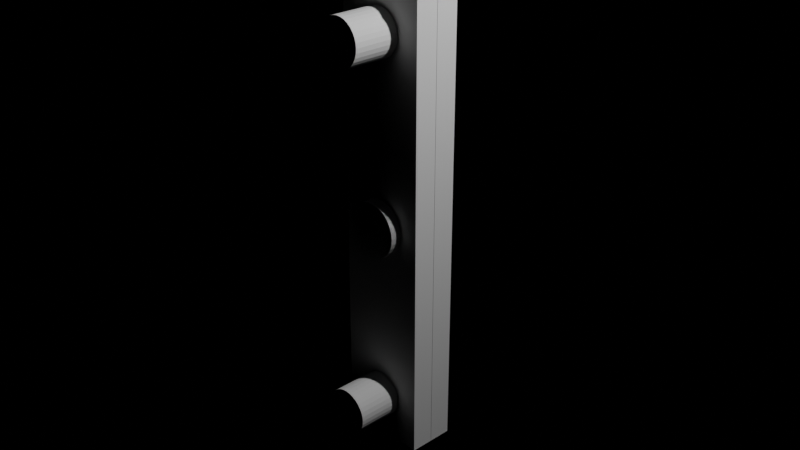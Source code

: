 # Source: pendulum.blend  (saved by Blender 2.90.8; exported with 4.5.12 LTS)
import bpy
from mathutils import Matrix  # noqa: F401  (used for matrix-valued properties, if any)

bpy.ops.wm.read_factory_settings(use_empty=True)
scene = bpy.context.scene
scene.name = 'Scene'

# ---- collections
col_collection = bpy.data.collections.new('Collection'); scene.collection.children.link(col_collection)

# ---- world
world_world = bpy.data.worlds.new('World'); scene.world = world_world
world_world.use_nodes = True; world_world.node_tree.nodes.clear()
_N = world_world.node_tree.nodes; _L = world_world.node_tree.links
n0 = _N.new('ShaderNodeOutputWorld'); n0.name = 'World Output'; n0.location = (300, 300)
n1 = _N.new('ShaderNodeBackground'); n1.name = 'Background'; n1.location = (10, 300)
n1.inputs[0].default_value = (1.0, 1.0, 1.0, 1.0)
n1.inputs[1].default_value = 0.0
_L.new(n1.outputs[0], n0.inputs[0])
n0.is_active_output = True
world_world.color = (0.05088, 0.05088, 0.05088)
world_world.use_sun_shadow = False
world_world.sun_shadow_jitter_overblur = 0.0
world_world.light_settings.distance = 0.2

# ---- cameras
cam_camera = bpy.data.cameras.new('Camera')
cam_camera.clip_end = 100.0
cam_camera.ortho_scale = 7.314

# ---- lights
light_light = bpy.data.lights.new('Light', 'POINT')
light_light.transmission_factor = 0.0
light_light.energy = 1000.0
light_light.shadow_soft_size = 0.1
light_light.shadow_maximum_resolution = 0.006
light_light.use_absolute_resolution = True

# ---- meshes
me_cube = bpy.data.meshes.new('Cube')
me_cube.from_pydata([(-0.5, -0.5, -0.5), (-0.5, -0.5, 0.5), (-0.5, 0.5, -0.5), (-0.5, 0.5, 0.5), (0.5, -0.5, -0.5), (0.5, -0.5, 0.5), (0.5, 0.5, -0.5), (0.5, 0.5, 0.5)], [], [(0, 1, 3, 2), (2, 3, 7, 6), (6, 7, 5, 4), (4, 5, 1, 0), (2, 6, 4, 0), (7, 3, 1, 5)])
me_cube.use_remesh_fix_poles = True
me_cube.use_remesh_preserve_attributes = False
me_cube.use_mirror_vertex_groups = False
me_cube.update()
me_cylinder = bpy.data.meshes.new('Cylinder')
me_cylinder.from_pydata([(0.0, 0.0, -0.5), (0.0, 0.0, 0.5), (0.0, 0.25, -0.5), (0.0, 0.25, 0.5), (0.04877, 0.2452, -0.5), (0.04877, 0.2452, 0.5), (0.09567, 0.231, -0.5), (0.09567, 0.231, 0.5), (0.1389, 0.2079, -0.5), (0.1389, 0.2079, 0.5), (0.1768, 0.1768, -0.5), (0.1768, 0.1768, 0.5), (0.2079, 0.1389, -0.5), (0.2079, 0.1389, 0.5), (0.231, 0.09567, -0.5), (0.231, 0.09567, 0.5), (0.2452, 0.04877, -0.5), (0.2452, 0.04877, 0.5), (0.25, 1.887e-08, -0.5), (0.25, 1.887e-08, 0.5), (0.2452, -0.04877, -0.5), (0.2452, -0.04877, 0.5), (0.231, -0.09567, -0.5), (0.231, -0.09567, 0.5), (0.2079, -0.1389, -0.5), (0.2079, -0.1389, 0.5), (0.1768, -0.1768, -0.5), (0.1768, -0.1768, 0.5), (0.1389, -0.2079, -0.5), (0.1389, -0.2079, 0.5), (0.09567, -0.231, -0.5), (0.09567, -0.231, 0.5), (0.04877, -0.2452, -0.5), (0.04877, -0.2452, 0.5), (-8.146e-08, -0.25, -0.5), (-8.146e-08, -0.25, 0.5), (-0.04877, -0.2452, -0.5), (-0.04877, -0.2452, 0.5), (-0.09567, -0.231, -0.5), (-0.09567, -0.231, 0.5), (-0.1389, -0.2079, -0.5), (-0.1389, -0.2079, 0.5), (-0.1768, -0.1768, -0.5), (-0.1768, -0.1768, 0.5), (-0.2079, -0.1389, -0.5), (-0.2079, -0.1389, 0.5), (-0.231, -0.09567, -0.5), (-0.231, -0.09567, 0.5), (-0.2452, -0.04877, -0.5), (-0.2452, -0.04877, 0.5), (-0.25, 2.414e-07, -0.5), (-0.25, 2.414e-07, 0.5), (-0.2452, 0.04877, -0.5), (-0.2452, 0.04877, 0.5), (-0.231, 0.09567, -0.5), (-0.231, 0.09567, 0.5), (-0.2079, 0.1389, -0.5), (-0.2079, 0.1389, 0.5), (-0.1768, 0.1768, -0.5), (-0.1768, 0.1768, 0.5), (-0.1389, 0.2079, -0.5), (-0.1389, 0.2079, 0.5), (-0.09567, 0.231, -0.5), (-0.09567, 0.231, 0.5), (-0.04877, 0.2452, -0.5), (-0.04877, 0.2452, 0.5)], [], [(0, 2, 4), (1, 5, 3), (2, 3, 5, 4), (0, 4, 6), (1, 7, 5), (4, 5, 7, 6), (0, 6, 8), (1, 9, 7), (6, 7, 9, 8), (0, 8, 10), (1, 11, 9), (8, 9, 11, 10), (0, 10, 12), (1, 13, 11), (10, 11, 13, 12), (0, 12, 14), (1, 15, 13), (12, 13, 15, 14), (0, 14, 16), (1, 17, 15), (14, 15, 17, 16), (0, 16, 18), (1, 19, 17), (16, 17, 19, 18), (0, 18, 20), (1, 21, 19), (18, 19, 21, 20), (0, 20, 22), (1, 23, 21), (20, 21, 23, 22), (0, 22, 24), (1, 25, 23), (22, 23, 25, 24), (0, 24, 26), (1, 27, 25), (24, 25, 27, 26), (0, 26, 28), (1, 29, 27), (26, 27, 29, 28), (0, 28, 30), (1, 31, 29), (28, 29, 31, 30), (0, 30, 32), (1, 33, 31), (30, 31, 33, 32), (0, 32, 34), (1, 35, 33), (32, 33, 35, 34), (0, 34, 36), (1, 37, 35), (34, 35, 37, 36), (0, 36, 38), (1, 39, 37), (36, 37, 39, 38), (0, 38, 40), (1, 41, 39), (38, 39, 41, 40), (0, 40, 42), (1, 43, 41), (40, 41, 43, 42), (0, 42, 44), (1, 45, 43), (42, 43, 45, 44), (0, 44, 46), (1, 47, 45), (44, 45, 47, 46), (0, 46, 48), (1, 49, 47), (46, 47, 49, 48), (0, 48, 50), (1, 51, 49), (48, 49, 51, 50), (0, 50, 52), (1, 53, 51), (50, 51, 53, 52), (0, 52, 54), (1, 55, 53), (52, 53, 55, 54), (0, 54, 56), (1, 57, 55), (54, 55, 57, 56), (0, 56, 58), (1, 59, 57), (56, 57, 59, 58), (0, 58, 60), (1, 61, 59), (58, 59, 61, 60), (0, 60, 62), (1, 63, 61), (60, 61, 63, 62), (0, 62, 64), (1, 65, 63), (62, 63, 65, 64), (0, 64, 2), (1, 3, 65), (64, 65, 3, 2)])
me_cylinder.use_remesh_fix_poles = True
me_cylinder.use_remesh_preserve_attributes = False
me_cylinder.use_mirror_vertex_groups = False
me_cylinder.update()
me_cylinder_001 = bpy.data.meshes.new('Cylinder.001')
me_cylinder_001.from_pydata([(0.0, 0.0, -0.5), (0.0, 0.0, 0.5), (0.0, 0.25, -0.5), (0.0, 0.25, 0.5), (0.04877, 0.2452, -0.5), (0.04877, 0.2452, 0.5), (0.09567, 0.231, -0.5), (0.09567, 0.231, 0.5), (0.1389, 0.2079, -0.5), (0.1389, 0.2079, 0.5), (0.1768, 0.1768, -0.5), (0.1768, 0.1768, 0.5), (0.2079, 0.1389, -0.5), (0.2079, 0.1389, 0.5), (0.231, 0.09567, -0.5), (0.231, 0.09567, 0.5), (0.2452, 0.04877, -0.5), (0.2452, 0.04877, 0.5), (0.25, 1.887e-08, -0.5), (0.25, 1.887e-08, 0.5), (0.2452, -0.04877, -0.5), (0.2452, -0.04877, 0.5), (0.231, -0.09567, -0.5), (0.231, -0.09567, 0.5), (0.2079, -0.1389, -0.5), (0.2079, -0.1389, 0.5), (0.1768, -0.1768, -0.5), (0.1768, -0.1768, 0.5), (0.1389, -0.2079, -0.5), (0.1389, -0.2079, 0.5), (0.09567, -0.231, -0.5), (0.09567, -0.231, 0.5), (0.04877, -0.2452, -0.5), (0.04877, -0.2452, 0.5), (-8.146e-08, -0.25, -0.5), (-8.146e-08, -0.25, 0.5), (-0.04877, -0.2452, -0.5), (-0.04877, -0.2452, 0.5), (-0.09567, -0.231, -0.5), (-0.09567, -0.231, 0.5), (-0.1389, -0.2079, -0.5), (-0.1389, -0.2079, 0.5), (-0.1768, -0.1768, -0.5), (-0.1768, -0.1768, 0.5), (-0.2079, -0.1389, -0.5), (-0.2079, -0.1389, 0.5), (-0.231, -0.09567, -0.5), (-0.231, -0.09567, 0.5), (-0.2452, -0.04877, -0.5), (-0.2452, -0.04877, 0.5), (-0.25, 2.414e-07, -0.5), (-0.25, 2.414e-07, 0.5), (-0.2452, 0.04877, -0.5), (-0.2452, 0.04877, 0.5), (-0.231, 0.09567, -0.5), (-0.231, 0.09567, 0.5), (-0.2079, 0.1389, -0.5), (-0.2079, 0.1389, 0.5), (-0.1768, 0.1768, -0.5), (-0.1768, 0.1768, 0.5), (-0.1389, 0.2079, -0.5), (-0.1389, 0.2079, 0.5), (-0.09567, 0.231, -0.5), (-0.09567, 0.231, 0.5), (-0.04877, 0.2452, -0.5), (-0.04877, 0.2452, 0.5)], [], [(0, 2, 4), (1, 5, 3), (2, 3, 5, 4), (0, 4, 6), (1, 7, 5), (4, 5, 7, 6), (0, 6, 8), (1, 9, 7), (6, 7, 9, 8), (0, 8, 10), (1, 11, 9), (8, 9, 11, 10), (0, 10, 12), (1, 13, 11), (10, 11, 13, 12), (0, 12, 14), (1, 15, 13), (12, 13, 15, 14), (0, 14, 16), (1, 17, 15), (14, 15, 17, 16), (0, 16, 18), (1, 19, 17), (16, 17, 19, 18), (0, 18, 20), (1, 21, 19), (18, 19, 21, 20), (0, 20, 22), (1, 23, 21), (20, 21, 23, 22), (0, 22, 24), (1, 25, 23), (22, 23, 25, 24), (0, 24, 26), (1, 27, 25), (24, 25, 27, 26), (0, 26, 28), (1, 29, 27), (26, 27, 29, 28), (0, 28, 30), (1, 31, 29), (28, 29, 31, 30), (0, 30, 32), (1, 33, 31), (30, 31, 33, 32), (0, 32, 34), (1, 35, 33), (32, 33, 35, 34), (0, 34, 36), (1, 37, 35), (34, 35, 37, 36), (0, 36, 38), (1, 39, 37), (36, 37, 39, 38), (0, 38, 40), (1, 41, 39), (38, 39, 41, 40), (0, 40, 42), (1, 43, 41), (40, 41, 43, 42), (0, 42, 44), (1, 45, 43), (42, 43, 45, 44), (0, 44, 46), (1, 47, 45), (44, 45, 47, 46), (0, 46, 48), (1, 49, 47), (46, 47, 49, 48), (0, 48, 50), (1, 51, 49), (48, 49, 51, 50), (0, 50, 52), (1, 53, 51), (50, 51, 53, 52), (0, 52, 54), (1, 55, 53), (52, 53, 55, 54), (0, 54, 56), (1, 57, 55), (54, 55, 57, 56), (0, 56, 58), (1, 59, 57), (56, 57, 59, 58), (0, 58, 60), (1, 61, 59), (58, 59, 61, 60), (0, 60, 62), (1, 63, 61), (60, 61, 63, 62), (0, 62, 64), (1, 65, 63), (62, 63, 65, 64), (0, 64, 2), (1, 3, 65), (64, 65, 3, 2)])
me_cylinder_001.use_remesh_fix_poles = True
me_cylinder_001.use_remesh_preserve_attributes = False
me_cylinder_001.use_mirror_vertex_groups = False
me_cylinder_001.update()
me_cylinder_002 = bpy.data.meshes.new('Cylinder.002')
me_cylinder_002.from_pydata([(0.0, 0.0, -0.5), (0.0, 0.0, 0.5), (0.0, 0.24, -0.5), (0.0, 0.24, 0.5), (0.04682, 0.2354, -0.5), (0.04682, 0.2354, 0.5), (0.09184, 0.2217, -0.5), (0.09184, 0.2217, 0.5), (0.1333, 0.1996, -0.5), (0.1333, 0.1996, 0.5), (0.1697, 0.1697, -0.5), (0.1697, 0.1697, 0.5), (0.1996, 0.1333, -0.5), (0.1996, 0.1333, 0.5), (0.2217, 0.09184, -0.5), (0.2217, 0.09184, 0.5), (0.2354, 0.04682, -0.5), (0.2354, 0.04682, 0.5), (0.24, 1.812e-08, -0.5), (0.24, 1.812e-08, 0.5), (0.2354, -0.04682, -0.5), (0.2354, -0.04682, 0.5), (0.2217, -0.09184, -0.5), (0.2217, -0.09184, 0.5), (0.1996, -0.1333, -0.5), (0.1996, -0.1333, 0.5), (0.1697, -0.1697, -0.5), (0.1697, -0.1697, 0.5), (0.1333, -0.1996, -0.5), (0.1333, -0.1996, 0.5), (0.09184, -0.2217, -0.5), (0.09184, -0.2217, 0.5), (0.04682, -0.2354, -0.5), (0.04682, -0.2354, 0.5), (-7.82e-08, -0.24, -0.5), (-7.82e-08, -0.24, 0.5), (-0.04682, -0.2354, -0.5), (-0.04682, -0.2354, 0.5), (-0.09184, -0.2217, -0.5), (-0.09184, -0.2217, 0.5), (-0.1333, -0.1996, -0.5), (-0.1333, -0.1996, 0.5), (-0.1697, -0.1697, -0.5), (-0.1697, -0.1697, 0.5), (-0.1996, -0.1333, -0.5), (-0.1996, -0.1333, 0.5), (-0.2217, -0.09184, -0.5), (-0.2217, -0.09184, 0.5), (-0.2354, -0.04682, -0.5), (-0.2354, -0.04682, 0.5), (-0.24, 2.317e-07, -0.5), (-0.24, 2.317e-07, 0.5), (-0.2354, 0.04682, -0.5), (-0.2354, 0.04682, 0.5), (-0.2217, 0.09184, -0.5), (-0.2217, 0.09184, 0.5), (-0.1996, 0.1333, -0.5), (-0.1996, 0.1333, 0.5), (-0.1697, 0.1697, -0.5), (-0.1697, 0.1697, 0.5), (-0.1333, 0.1996, -0.5), (-0.1333, 0.1996, 0.5), (-0.09184, 0.2217, -0.5), (-0.09184, 0.2217, 0.5), (-0.04682, 0.2354, -0.5), (-0.04682, 0.2354, 0.5)], [], [(0, 2, 4), (1, 5, 3), (2, 3, 5, 4), (0, 4, 6), (1, 7, 5), (4, 5, 7, 6), (0, 6, 8), (1, 9, 7), (6, 7, 9, 8), (0, 8, 10), (1, 11, 9), (8, 9, 11, 10), (0, 10, 12), (1, 13, 11), (10, 11, 13, 12), (0, 12, 14), (1, 15, 13), (12, 13, 15, 14), (0, 14, 16), (1, 17, 15), (14, 15, 17, 16), (0, 16, 18), (1, 19, 17), (16, 17, 19, 18), (0, 18, 20), (1, 21, 19), (18, 19, 21, 20), (0, 20, 22), (1, 23, 21), (20, 21, 23, 22), (0, 22, 24), (1, 25, 23), (22, 23, 25, 24), (0, 24, 26), (1, 27, 25), (24, 25, 27, 26), (0, 26, 28), (1, 29, 27), (26, 27, 29, 28), (0, 28, 30), (1, 31, 29), (28, 29, 31, 30), (0, 30, 32), (1, 33, 31), (30, 31, 33, 32), (0, 32, 34), (1, 35, 33), (32, 33, 35, 34), (0, 34, 36), (1, 37, 35), (34, 35, 37, 36), (0, 36, 38), (1, 39, 37), (36, 37, 39, 38), (0, 38, 40), (1, 41, 39), (38, 39, 41, 40), (0, 40, 42), (1, 43, 41), (40, 41, 43, 42), (0, 42, 44), (1, 45, 43), (42, 43, 45, 44), (0, 44, 46), (1, 47, 45), (44, 45, 47, 46), (0, 46, 48), (1, 49, 47), (46, 47, 49, 48), (0, 48, 50), (1, 51, 49), (48, 49, 51, 50), (0, 50, 52), (1, 53, 51), (50, 51, 53, 52), (0, 52, 54), (1, 55, 53), (52, 53, 55, 54), (0, 54, 56), (1, 57, 55), (54, 55, 57, 56), (0, 56, 58), (1, 59, 57), (56, 57, 59, 58), (0, 58, 60), (1, 61, 59), (58, 59, 61, 60), (0, 60, 62), (1, 63, 61), (60, 61, 63, 62), (0, 62, 64), (1, 65, 63), (62, 63, 65, 64), (0, 64, 2), (1, 3, 65), (64, 65, 3, 2)])
me_cylinder_002.use_remesh_fix_poles = True
me_cylinder_002.use_remesh_preserve_attributes = False
me_cylinder_002.use_mirror_vertex_groups = False
me_cylinder_002.update()
me_cylinder_003 = bpy.data.meshes.new('Cylinder.003')
me_cylinder_003.from_pydata([(0.0, 0.0, -0.5), (0.0, 0.0, 0.5), (0.0, 0.24, -0.5), (0.0, 0.24, 0.5), (0.04682, 0.2354, -0.5), (0.04682, 0.2354, 0.5), (0.09184, 0.2217, -0.5), (0.09184, 0.2217, 0.5), (0.1333, 0.1996, -0.5), (0.1333, 0.1996, 0.5), (0.1697, 0.1697, -0.5), (0.1697, 0.1697, 0.5), (0.1996, 0.1333, -0.5), (0.1996, 0.1333, 0.5), (0.2217, 0.09184, -0.5), (0.2217, 0.09184, 0.5), (0.2354, 0.04682, -0.5), (0.2354, 0.04682, 0.5), (0.24, 1.812e-08, -0.5), (0.24, 1.812e-08, 0.5), (0.2354, -0.04682, -0.5), (0.2354, -0.04682, 0.5), (0.2217, -0.09184, -0.5), (0.2217, -0.09184, 0.5), (0.1996, -0.1333, -0.5), (0.1996, -0.1333, 0.5), (0.1697, -0.1697, -0.5), (0.1697, -0.1697, 0.5), (0.1333, -0.1996, -0.5), (0.1333, -0.1996, 0.5), (0.09184, -0.2217, -0.5), (0.09184, -0.2217, 0.5), (0.04682, -0.2354, -0.5), (0.04682, -0.2354, 0.5), (-7.82e-08, -0.24, -0.5), (-7.82e-08, -0.24, 0.5), (-0.04682, -0.2354, -0.5), (-0.04682, -0.2354, 0.5), (-0.09184, -0.2217, -0.5), (-0.09184, -0.2217, 0.5), (-0.1333, -0.1996, -0.5), (-0.1333, -0.1996, 0.5), (-0.1697, -0.1697, -0.5), (-0.1697, -0.1697, 0.5), (-0.1996, -0.1333, -0.5), (-0.1996, -0.1333, 0.5), (-0.2217, -0.09184, -0.5), (-0.2217, -0.09184, 0.5), (-0.2354, -0.04682, -0.5), (-0.2354, -0.04682, 0.5), (-0.24, 2.317e-07, -0.5), (-0.24, 2.317e-07, 0.5), (-0.2354, 0.04682, -0.5), (-0.2354, 0.04682, 0.5), (-0.2217, 0.09184, -0.5), (-0.2217, 0.09184, 0.5), (-0.1996, 0.1333, -0.5), (-0.1996, 0.1333, 0.5), (-0.1697, 0.1697, -0.5), (-0.1697, 0.1697, 0.5), (-0.1333, 0.1996, -0.5), (-0.1333, 0.1996, 0.5), (-0.09184, 0.2217, -0.5), (-0.09184, 0.2217, 0.5), (-0.04682, 0.2354, -0.5), (-0.04682, 0.2354, 0.5)], [], [(0, 2, 4), (1, 5, 3), (2, 3, 5, 4), (0, 4, 6), (1, 7, 5), (4, 5, 7, 6), (0, 6, 8), (1, 9, 7), (6, 7, 9, 8), (0, 8, 10), (1, 11, 9), (8, 9, 11, 10), (0, 10, 12), (1, 13, 11), (10, 11, 13, 12), (0, 12, 14), (1, 15, 13), (12, 13, 15, 14), (0, 14, 16), (1, 17, 15), (14, 15, 17, 16), (0, 16, 18), (1, 19, 17), (16, 17, 19, 18), (0, 18, 20), (1, 21, 19), (18, 19, 21, 20), (0, 20, 22), (1, 23, 21), (20, 21, 23, 22), (0, 22, 24), (1, 25, 23), (22, 23, 25, 24), (0, 24, 26), (1, 27, 25), (24, 25, 27, 26), (0, 26, 28), (1, 29, 27), (26, 27, 29, 28), (0, 28, 30), (1, 31, 29), (28, 29, 31, 30), (0, 30, 32), (1, 33, 31), (30, 31, 33, 32), (0, 32, 34), (1, 35, 33), (32, 33, 35, 34), (0, 34, 36), (1, 37, 35), (34, 35, 37, 36), (0, 36, 38), (1, 39, 37), (36, 37, 39, 38), (0, 38, 40), (1, 41, 39), (38, 39, 41, 40), (0, 40, 42), (1, 43, 41), (40, 41, 43, 42), (0, 42, 44), (1, 45, 43), (42, 43, 45, 44), (0, 44, 46), (1, 47, 45), (44, 45, 47, 46), (0, 46, 48), (1, 49, 47), (46, 47, 49, 48), (0, 48, 50), (1, 51, 49), (48, 49, 51, 50), (0, 50, 52), (1, 53, 51), (50, 51, 53, 52), (0, 52, 54), (1, 55, 53), (52, 53, 55, 54), (0, 54, 56), (1, 57, 55), (54, 55, 57, 56), (0, 56, 58), (1, 59, 57), (56, 57, 59, 58), (0, 58, 60), (1, 61, 59), (58, 59, 61, 60), (0, 60, 62), (1, 63, 61), (60, 61, 63, 62), (0, 62, 64), (1, 65, 63), (62, 63, 65, 64), (0, 64, 2), (1, 3, 65), (64, 65, 3, 2)])
me_cylinder_003.use_remesh_fix_poles = True
me_cylinder_003.use_remesh_preserve_attributes = False
me_cylinder_003.use_mirror_vertex_groups = False
me_cylinder_003.update()
me_cylinder_004 = bpy.data.meshes.new('Cylinder.004')
me_cylinder_004.from_pydata([(0.0, 0.0, -0.5), (0.0, 0.0, 0.5), (0.0, 0.24, -0.5), (0.0, 0.24, 0.5), (0.04682, 0.2354, -0.5), (0.04682, 0.2354, 0.5), (0.09184, 0.2217, -0.5), (0.09184, 0.2217, 0.5), (0.1333, 0.1996, -0.5), (0.1333, 0.1996, 0.5), (0.1697, 0.1697, -0.5), (0.1697, 0.1697, 0.5), (0.1996, 0.1333, -0.5), (0.1996, 0.1333, 0.5), (0.2217, 0.09184, -0.5), (0.2217, 0.09184, 0.5), (0.2354, 0.04682, -0.5), (0.2354, 0.04682, 0.5), (0.24, 1.812e-08, -0.5), (0.24, 1.812e-08, 0.5), (0.2354, -0.04682, -0.5), (0.2354, -0.04682, 0.5), (0.2217, -0.09184, -0.5), (0.2217, -0.09184, 0.5), (0.1996, -0.1333, -0.5), (0.1996, -0.1333, 0.5), (0.1697, -0.1697, -0.5), (0.1697, -0.1697, 0.5), (0.1333, -0.1996, -0.5), (0.1333, -0.1996, 0.5), (0.09184, -0.2217, -0.5), (0.09184, -0.2217, 0.5), (0.04682, -0.2354, -0.5), (0.04682, -0.2354, 0.5), (-7.82e-08, -0.24, -0.5), (-7.82e-08, -0.24, 0.5), (-0.04682, -0.2354, -0.5), (-0.04682, -0.2354, 0.5), (-0.09184, -0.2217, -0.5), (-0.09184, -0.2217, 0.5), (-0.1333, -0.1996, -0.5), (-0.1333, -0.1996, 0.5), (-0.1697, -0.1697, -0.5), (-0.1697, -0.1697, 0.5), (-0.1996, -0.1333, -0.5), (-0.1996, -0.1333, 0.5), (-0.2217, -0.09184, -0.5), (-0.2217, -0.09184, 0.5), (-0.2354, -0.04682, -0.5), (-0.2354, -0.04682, 0.5), (-0.24, 2.317e-07, -0.5), (-0.24, 2.317e-07, 0.5), (-0.2354, 0.04682, -0.5), (-0.2354, 0.04682, 0.5), (-0.2217, 0.09184, -0.5), (-0.2217, 0.09184, 0.5), (-0.1996, 0.1333, -0.5), (-0.1996, 0.1333, 0.5), (-0.1697, 0.1697, -0.5), (-0.1697, 0.1697, 0.5), (-0.1333, 0.1996, -0.5), (-0.1333, 0.1996, 0.5), (-0.09184, 0.2217, -0.5), (-0.09184, 0.2217, 0.5), (-0.04682, 0.2354, -0.5), (-0.04682, 0.2354, 0.5)], [], [(0, 2, 4), (1, 5, 3), (2, 3, 5, 4), (0, 4, 6), (1, 7, 5), (4, 5, 7, 6), (0, 6, 8), (1, 9, 7), (6, 7, 9, 8), (0, 8, 10), (1, 11, 9), (8, 9, 11, 10), (0, 10, 12), (1, 13, 11), (10, 11, 13, 12), (0, 12, 14), (1, 15, 13), (12, 13, 15, 14), (0, 14, 16), (1, 17, 15), (14, 15, 17, 16), (0, 16, 18), (1, 19, 17), (16, 17, 19, 18), (0, 18, 20), (1, 21, 19), (18, 19, 21, 20), (0, 20, 22), (1, 23, 21), (20, 21, 23, 22), (0, 22, 24), (1, 25, 23), (22, 23, 25, 24), (0, 24, 26), (1, 27, 25), (24, 25, 27, 26), (0, 26, 28), (1, 29, 27), (26, 27, 29, 28), (0, 28, 30), (1, 31, 29), (28, 29, 31, 30), (0, 30, 32), (1, 33, 31), (30, 31, 33, 32), (0, 32, 34), (1, 35, 33), (32, 33, 35, 34), (0, 34, 36), (1, 37, 35), (34, 35, 37, 36), (0, 36, 38), (1, 39, 37), (36, 37, 39, 38), (0, 38, 40), (1, 41, 39), (38, 39, 41, 40), (0, 40, 42), (1, 43, 41), (40, 41, 43, 42), (0, 42, 44), (1, 45, 43), (42, 43, 45, 44), (0, 44, 46), (1, 47, 45), (44, 45, 47, 46), (0, 46, 48), (1, 49, 47), (46, 47, 49, 48), (0, 48, 50), (1, 51, 49), (48, 49, 51, 50), (0, 50, 52), (1, 53, 51), (50, 51, 53, 52), (0, 52, 54), (1, 55, 53), (52, 53, 55, 54), (0, 54, 56), (1, 57, 55), (54, 55, 57, 56), (0, 56, 58), (1, 59, 57), (56, 57, 59, 58), (0, 58, 60), (1, 61, 59), (58, 59, 61, 60), (0, 60, 62), (1, 63, 61), (60, 61, 63, 62), (0, 62, 64), (1, 65, 63), (62, 63, 65, 64), (0, 64, 2), (1, 3, 65), (64, 65, 3, 2)])
me_cylinder_004.use_remesh_fix_poles = True
me_cylinder_004.use_remesh_preserve_attributes = False
me_cylinder_004.use_mirror_vertex_groups = False
me_cylinder_004.update()
me_cylinder_007 = bpy.data.meshes.new('Cylinder.007')
me_cylinder_007.from_pydata([(0.0, 0.0, -0.5), (0.0, 0.0, 0.5), (0.0, 0.24, -0.5), (0.0, 0.24, 0.5), (0.04682, 0.2354, -0.5), (0.04682, 0.2354, 0.5), (0.09184, 0.2217, -0.5), (0.09184, 0.2217, 0.5), (0.1333, 0.1996, -0.5), (0.1333, 0.1996, 0.5), (0.1697, 0.1697, -0.5), (0.1697, 0.1697, 0.5), (0.1996, 0.1333, -0.5), (0.1996, 0.1333, 0.5), (0.2217, 0.09184, -0.5), (0.2217, 0.09184, 0.5), (0.2354, 0.04682, -0.5), (0.2354, 0.04682, 0.5), (0.24, 1.812e-08, -0.5), (0.24, 1.812e-08, 0.5), (0.2354, -0.04682, -0.5), (0.2354, -0.04682, 0.5), (0.2217, -0.09184, -0.5), (0.2217, -0.09184, 0.5), (0.1996, -0.1333, -0.5), (0.1996, -0.1333, 0.5), (0.1697, -0.1697, -0.5), (0.1697, -0.1697, 0.5), (0.1333, -0.1996, -0.5), (0.1333, -0.1996, 0.5), (0.09184, -0.2217, -0.5), (0.09184, -0.2217, 0.5), (0.04682, -0.2354, -0.5), (0.04682, -0.2354, 0.5), (-7.82e-08, -0.24, -0.5), (-7.82e-08, -0.24, 0.5), (-0.04682, -0.2354, -0.5), (-0.04682, -0.2354, 0.5), (-0.09184, -0.2217, -0.5), (-0.09184, -0.2217, 0.5), (-0.1333, -0.1996, -0.5), (-0.1333, -0.1996, 0.5), (-0.1697, -0.1697, -0.5), (-0.1697, -0.1697, 0.5), (-0.1996, -0.1333, -0.5), (-0.1996, -0.1333, 0.5), (-0.2217, -0.09184, -0.5), (-0.2217, -0.09184, 0.5), (-0.2354, -0.04682, -0.5), (-0.2354, -0.04682, 0.5), (-0.24, 2.317e-07, -0.5), (-0.24, 2.317e-07, 0.5), (-0.2354, 0.04682, -0.5), (-0.2354, 0.04682, 0.5), (-0.2217, 0.09184, -0.5), (-0.2217, 0.09184, 0.5), (-0.1996, 0.1333, -0.5), (-0.1996, 0.1333, 0.5), (-0.1697, 0.1697, -0.5), (-0.1697, 0.1697, 0.5), (-0.1333, 0.1996, -0.5), (-0.1333, 0.1996, 0.5), (-0.09184, 0.2217, -0.5), (-0.09184, 0.2217, 0.5), (-0.04682, 0.2354, -0.5), (-0.04682, 0.2354, 0.5)], [], [(0, 2, 4), (1, 5, 3), (2, 3, 5, 4), (0, 4, 6), (1, 7, 5), (4, 5, 7, 6), (0, 6, 8), (1, 9, 7), (6, 7, 9, 8), (0, 8, 10), (1, 11, 9), (8, 9, 11, 10), (0, 10, 12), (1, 13, 11), (10, 11, 13, 12), (0, 12, 14), (1, 15, 13), (12, 13, 15, 14), (0, 14, 16), (1, 17, 15), (14, 15, 17, 16), (0, 16, 18), (1, 19, 17), (16, 17, 19, 18), (0, 18, 20), (1, 21, 19), (18, 19, 21, 20), (0, 20, 22), (1, 23, 21), (20, 21, 23, 22), (0, 22, 24), (1, 25, 23), (22, 23, 25, 24), (0, 24, 26), (1, 27, 25), (24, 25, 27, 26), (0, 26, 28), (1, 29, 27), (26, 27, 29, 28), (0, 28, 30), (1, 31, 29), (28, 29, 31, 30), (0, 30, 32), (1, 33, 31), (30, 31, 33, 32), (0, 32, 34), (1, 35, 33), (32, 33, 35, 34), (0, 34, 36), (1, 37, 35), (34, 35, 37, 36), (0, 36, 38), (1, 39, 37), (36, 37, 39, 38), (0, 38, 40), (1, 41, 39), (38, 39, 41, 40), (0, 40, 42), (1, 43, 41), (40, 41, 43, 42), (0, 42, 44), (1, 45, 43), (42, 43, 45, 44), (0, 44, 46), (1, 47, 45), (44, 45, 47, 46), (0, 46, 48), (1, 49, 47), (46, 47, 49, 48), (0, 48, 50), (1, 51, 49), (48, 49, 51, 50), (0, 50, 52), (1, 53, 51), (50, 51, 53, 52), (0, 52, 54), (1, 55, 53), (52, 53, 55, 54), (0, 54, 56), (1, 57, 55), (54, 55, 57, 56), (0, 56, 58), (1, 59, 57), (56, 57, 59, 58), (0, 58, 60), (1, 61, 59), (58, 59, 61, 60), (0, 60, 62), (1, 63, 61), (60, 61, 63, 62), (0, 62, 64), (1, 65, 63), (62, 63, 65, 64), (0, 64, 2), (1, 3, 65), (64, 65, 3, 2)])
me_cylinder_007.use_remesh_fix_poles = True
me_cylinder_007.use_remesh_preserve_attributes = False
me_cylinder_007.use_mirror_vertex_groups = False
me_cylinder_007.update()
me_cylinder_006 = bpy.data.meshes.new('Cylinder.006')
me_cylinder_006.from_pydata([(0.0, 0.0, -0.5), (0.0, 0.0, 0.5), (0.0, 0.24, -0.5), (0.0, 0.24, 0.5), (0.04682, 0.2354, -0.5), (0.04682, 0.2354, 0.5), (0.09184, 0.2217, -0.5), (0.09184, 0.2217, 0.5), (0.1333, 0.1996, -0.5), (0.1333, 0.1996, 0.5), (0.1697, 0.1697, -0.5), (0.1697, 0.1697, 0.5), (0.1996, 0.1333, -0.5), (0.1996, 0.1333, 0.5), (0.2217, 0.09184, -0.5), (0.2217, 0.09184, 0.5), (0.2354, 0.04682, -0.5), (0.2354, 0.04682, 0.5), (0.24, 1.812e-08, -0.5), (0.24, 1.812e-08, 0.5), (0.2354, -0.04682, -0.5), (0.2354, -0.04682, 0.5), (0.2217, -0.09184, -0.5), (0.2217, -0.09184, 0.5), (0.1996, -0.1333, -0.5), (0.1996, -0.1333, 0.5), (0.1697, -0.1697, -0.5), (0.1697, -0.1697, 0.5), (0.1333, -0.1996, -0.5), (0.1333, -0.1996, 0.5), (0.09184, -0.2217, -0.5), (0.09184, -0.2217, 0.5), (0.04682, -0.2354, -0.5), (0.04682, -0.2354, 0.5), (-7.82e-08, -0.24, -0.5), (-7.82e-08, -0.24, 0.5), (-0.04682, -0.2354, -0.5), (-0.04682, -0.2354, 0.5), (-0.09184, -0.2217, -0.5), (-0.09184, -0.2217, 0.5), (-0.1333, -0.1996, -0.5), (-0.1333, -0.1996, 0.5), (-0.1697, -0.1697, -0.5), (-0.1697, -0.1697, 0.5), (-0.1996, -0.1333, -0.5), (-0.1996, -0.1333, 0.5), (-0.2217, -0.09184, -0.5), (-0.2217, -0.09184, 0.5), (-0.2354, -0.04682, -0.5), (-0.2354, -0.04682, 0.5), (-0.24, 2.317e-07, -0.5), (-0.24, 2.317e-07, 0.5), (-0.2354, 0.04682, -0.5), (-0.2354, 0.04682, 0.5), (-0.2217, 0.09184, -0.5), (-0.2217, 0.09184, 0.5), (-0.1996, 0.1333, -0.5), (-0.1996, 0.1333, 0.5), (-0.1697, 0.1697, -0.5), (-0.1697, 0.1697, 0.5), (-0.1333, 0.1996, -0.5), (-0.1333, 0.1996, 0.5), (-0.09184, 0.2217, -0.5), (-0.09184, 0.2217, 0.5), (-0.04682, 0.2354, -0.5), (-0.04682, 0.2354, 0.5)], [], [(0, 2, 4), (1, 5, 3), (2, 3, 5, 4), (0, 4, 6), (1, 7, 5), (4, 5, 7, 6), (0, 6, 8), (1, 9, 7), (6, 7, 9, 8), (0, 8, 10), (1, 11, 9), (8, 9, 11, 10), (0, 10, 12), (1, 13, 11), (10, 11, 13, 12), (0, 12, 14), (1, 15, 13), (12, 13, 15, 14), (0, 14, 16), (1, 17, 15), (14, 15, 17, 16), (0, 16, 18), (1, 19, 17), (16, 17, 19, 18), (0, 18, 20), (1, 21, 19), (18, 19, 21, 20), (0, 20, 22), (1, 23, 21), (20, 21, 23, 22), (0, 22, 24), (1, 25, 23), (22, 23, 25, 24), (0, 24, 26), (1, 27, 25), (24, 25, 27, 26), (0, 26, 28), (1, 29, 27), (26, 27, 29, 28), (0, 28, 30), (1, 31, 29), (28, 29, 31, 30), (0, 30, 32), (1, 33, 31), (30, 31, 33, 32), (0, 32, 34), (1, 35, 33), (32, 33, 35, 34), (0, 34, 36), (1, 37, 35), (34, 35, 37, 36), (0, 36, 38), (1, 39, 37), (36, 37, 39, 38), (0, 38, 40), (1, 41, 39), (38, 39, 41, 40), (0, 40, 42), (1, 43, 41), (40, 41, 43, 42), (0, 42, 44), (1, 45, 43), (42, 43, 45, 44), (0, 44, 46), (1, 47, 45), (44, 45, 47, 46), (0, 46, 48), (1, 49, 47), (46, 47, 49, 48), (0, 48, 50), (1, 51, 49), (48, 49, 51, 50), (0, 50, 52), (1, 53, 51), (50, 51, 53, 52), (0, 52, 54), (1, 55, 53), (52, 53, 55, 54), (0, 54, 56), (1, 57, 55), (54, 55, 57, 56), (0, 56, 58), (1, 59, 57), (56, 57, 59, 58), (0, 58, 60), (1, 61, 59), (58, 59, 61, 60), (0, 60, 62), (1, 63, 61), (60, 61, 63, 62), (0, 62, 64), (1, 65, 63), (62, 63, 65, 64), (0, 64, 2), (1, 3, 65), (64, 65, 3, 2)])
me_cylinder_006.use_remesh_fix_poles = True
me_cylinder_006.use_remesh_preserve_attributes = False
me_cylinder_006.use_mirror_vertex_groups = False
me_cylinder_006.update()
me_cylinder_005 = bpy.data.meshes.new('Cylinder.005')
me_cylinder_005.from_pydata([(0.0, 0.0, -0.5), (0.0, 0.0, 0.5), (0.0, 0.24, -0.5), (0.0, 0.24, 0.5), (0.04682, 0.2354, -0.5), (0.04682, 0.2354, 0.5), (0.09184, 0.2217, -0.5), (0.09184, 0.2217, 0.5), (0.1333, 0.1996, -0.5), (0.1333, 0.1996, 0.5), (0.1697, 0.1697, -0.5), (0.1697, 0.1697, 0.5), (0.1996, 0.1333, -0.5), (0.1996, 0.1333, 0.5), (0.2217, 0.09184, -0.5), (0.2217, 0.09184, 0.5), (0.2354, 0.04682, -0.5), (0.2354, 0.04682, 0.5), (0.24, 1.812e-08, -0.5), (0.24, 1.812e-08, 0.5), (0.2354, -0.04682, -0.5), (0.2354, -0.04682, 0.5), (0.2217, -0.09184, -0.5), (0.2217, -0.09184, 0.5), (0.1996, -0.1333, -0.5), (0.1996, -0.1333, 0.5), (0.1697, -0.1697, -0.5), (0.1697, -0.1697, 0.5), (0.1333, -0.1996, -0.5), (0.1333, -0.1996, 0.5), (0.09184, -0.2217, -0.5), (0.09184, -0.2217, 0.5), (0.04682, -0.2354, -0.5), (0.04682, -0.2354, 0.5), (-7.82e-08, -0.24, -0.5), (-7.82e-08, -0.24, 0.5), (-0.04682, -0.2354, -0.5), (-0.04682, -0.2354, 0.5), (-0.09184, -0.2217, -0.5), (-0.09184, -0.2217, 0.5), (-0.1333, -0.1996, -0.5), (-0.1333, -0.1996, 0.5), (-0.1697, -0.1697, -0.5), (-0.1697, -0.1697, 0.5), (-0.1996, -0.1333, -0.5), (-0.1996, -0.1333, 0.5), (-0.2217, -0.09184, -0.5), (-0.2217, -0.09184, 0.5), (-0.2354, -0.04682, -0.5), (-0.2354, -0.04682, 0.5), (-0.24, 2.317e-07, -0.5), (-0.24, 2.317e-07, 0.5), (-0.2354, 0.04682, -0.5), (-0.2354, 0.04682, 0.5), (-0.2217, 0.09184, -0.5), (-0.2217, 0.09184, 0.5), (-0.1996, 0.1333, -0.5), (-0.1996, 0.1333, 0.5), (-0.1697, 0.1697, -0.5), (-0.1697, 0.1697, 0.5), (-0.1333, 0.1996, -0.5), (-0.1333, 0.1996, 0.5), (-0.09184, 0.2217, -0.5), (-0.09184, 0.2217, 0.5), (-0.04682, 0.2354, -0.5), (-0.04682, 0.2354, 0.5)], [], [(0, 2, 4), (1, 5, 3), (2, 3, 5, 4), (0, 4, 6), (1, 7, 5), (4, 5, 7, 6), (0, 6, 8), (1, 9, 7), (6, 7, 9, 8), (0, 8, 10), (1, 11, 9), (8, 9, 11, 10), (0, 10, 12), (1, 13, 11), (10, 11, 13, 12), (0, 12, 14), (1, 15, 13), (12, 13, 15, 14), (0, 14, 16), (1, 17, 15), (14, 15, 17, 16), (0, 16, 18), (1, 19, 17), (16, 17, 19, 18), (0, 18, 20), (1, 21, 19), (18, 19, 21, 20), (0, 20, 22), (1, 23, 21), (20, 21, 23, 22), (0, 22, 24), (1, 25, 23), (22, 23, 25, 24), (0, 24, 26), (1, 27, 25), (24, 25, 27, 26), (0, 26, 28), (1, 29, 27), (26, 27, 29, 28), (0, 28, 30), (1, 31, 29), (28, 29, 31, 30), (0, 30, 32), (1, 33, 31), (30, 31, 33, 32), (0, 32, 34), (1, 35, 33), (32, 33, 35, 34), (0, 34, 36), (1, 37, 35), (34, 35, 37, 36), (0, 36, 38), (1, 39, 37), (36, 37, 39, 38), (0, 38, 40), (1, 41, 39), (38, 39, 41, 40), (0, 40, 42), (1, 43, 41), (40, 41, 43, 42), (0, 42, 44), (1, 45, 43), (42, 43, 45, 44), (0, 44, 46), (1, 47, 45), (44, 45, 47, 46), (0, 46, 48), (1, 49, 47), (46, 47, 49, 48), (0, 48, 50), (1, 51, 49), (48, 49, 51, 50), (0, 50, 52), (1, 53, 51), (50, 51, 53, 52), (0, 52, 54), (1, 55, 53), (52, 53, 55, 54), (0, 54, 56), (1, 57, 55), (54, 55, 57, 56), (0, 56, 58), (1, 59, 57), (56, 57, 59, 58), (0, 58, 60), (1, 61, 59), (58, 59, 61, 60), (0, 60, 62), (1, 63, 61), (60, 61, 63, 62), (0, 62, 64), (1, 65, 63), (62, 63, 65, 64), (0, 64, 2), (1, 3, 65), (64, 65, 3, 2)])
me_cylinder_005.use_remesh_fix_poles = True
me_cylinder_005.use_remesh_preserve_attributes = False
me_cylinder_005.use_mirror_vertex_groups = False
me_cylinder_005.update()
me_cylinder_009 = bpy.data.meshes.new('Cylinder.009')
me_cylinder_009.from_pydata([(0.0, 0.0, -0.5), (0.0, 0.0, 0.5), (0.0, 0.25, -0.5), (0.0, 0.25, 0.5), (0.04877, 0.2452, -0.5), (0.04877, 0.2452, 0.5), (0.09567, 0.231, -0.5), (0.09567, 0.231, 0.5), (0.1389, 0.2079, -0.5), (0.1389, 0.2079, 0.5), (0.1768, 0.1768, -0.5), (0.1768, 0.1768, 0.5), (0.2079, 0.1389, -0.5), (0.2079, 0.1389, 0.5), (0.231, 0.09567, -0.5), (0.231, 0.09567, 0.5), (0.2452, 0.04877, -0.5), (0.2452, 0.04877, 0.5), (0.25, 1.887e-08, -0.5), (0.25, 1.887e-08, 0.5), (0.2452, -0.04877, -0.5), (0.2452, -0.04877, 0.5), (0.231, -0.09567, -0.5), (0.231, -0.09567, 0.5), (0.2079, -0.1389, -0.5), (0.2079, -0.1389, 0.5), (0.1768, -0.1768, -0.5), (0.1768, -0.1768, 0.5), (0.1389, -0.2079, -0.5), (0.1389, -0.2079, 0.5), (0.09567, -0.231, -0.5), (0.09567, -0.231, 0.5), (0.04877, -0.2452, -0.5), (0.04877, -0.2452, 0.5), (-8.146e-08, -0.25, -0.5), (-8.146e-08, -0.25, 0.5), (-0.04877, -0.2452, -0.5), (-0.04877, -0.2452, 0.5), (-0.09567, -0.231, -0.5), (-0.09567, -0.231, 0.5), (-0.1389, -0.2079, -0.5), (-0.1389, -0.2079, 0.5), (-0.1768, -0.1768, -0.5), (-0.1768, -0.1768, 0.5), (-0.2079, -0.1389, -0.5), (-0.2079, -0.1389, 0.5), (-0.231, -0.09567, -0.5), (-0.231, -0.09567, 0.5), (-0.2452, -0.04877, -0.5), (-0.2452, -0.04877, 0.5), (-0.25, 2.414e-07, -0.5), (-0.25, 2.414e-07, 0.5), (-0.2452, 0.04877, -0.5), (-0.2452, 0.04877, 0.5), (-0.231, 0.09567, -0.5), (-0.231, 0.09567, 0.5), (-0.2079, 0.1389, -0.5), (-0.2079, 0.1389, 0.5), (-0.1768, 0.1768, -0.5), (-0.1768, 0.1768, 0.5), (-0.1389, 0.2079, -0.5), (-0.1389, 0.2079, 0.5), (-0.09567, 0.231, -0.5), (-0.09567, 0.231, 0.5), (-0.04877, 0.2452, -0.5), (-0.04877, 0.2452, 0.5)], [], [(0, 2, 4), (1, 5, 3), (2, 3, 5, 4), (0, 4, 6), (1, 7, 5), (4, 5, 7, 6), (0, 6, 8), (1, 9, 7), (6, 7, 9, 8), (0, 8, 10), (1, 11, 9), (8, 9, 11, 10), (0, 10, 12), (1, 13, 11), (10, 11, 13, 12), (0, 12, 14), (1, 15, 13), (12, 13, 15, 14), (0, 14, 16), (1, 17, 15), (14, 15, 17, 16), (0, 16, 18), (1, 19, 17), (16, 17, 19, 18), (0, 18, 20), (1, 21, 19), (18, 19, 21, 20), (0, 20, 22), (1, 23, 21), (20, 21, 23, 22), (0, 22, 24), (1, 25, 23), (22, 23, 25, 24), (0, 24, 26), (1, 27, 25), (24, 25, 27, 26), (0, 26, 28), (1, 29, 27), (26, 27, 29, 28), (0, 28, 30), (1, 31, 29), (28, 29, 31, 30), (0, 30, 32), (1, 33, 31), (30, 31, 33, 32), (0, 32, 34), (1, 35, 33), (32, 33, 35, 34), (0, 34, 36), (1, 37, 35), (34, 35, 37, 36), (0, 36, 38), (1, 39, 37), (36, 37, 39, 38), (0, 38, 40), (1, 41, 39), (38, 39, 41, 40), (0, 40, 42), (1, 43, 41), (40, 41, 43, 42), (0, 42, 44), (1, 45, 43), (42, 43, 45, 44), (0, 44, 46), (1, 47, 45), (44, 45, 47, 46), (0, 46, 48), (1, 49, 47), (46, 47, 49, 48), (0, 48, 50), (1, 51, 49), (48, 49, 51, 50), (0, 50, 52), (1, 53, 51), (50, 51, 53, 52), (0, 52, 54), (1, 55, 53), (52, 53, 55, 54), (0, 54, 56), (1, 57, 55), (54, 55, 57, 56), (0, 56, 58), (1, 59, 57), (56, 57, 59, 58), (0, 58, 60), (1, 61, 59), (58, 59, 61, 60), (0, 60, 62), (1, 63, 61), (60, 61, 63, 62), (0, 62, 64), (1, 65, 63), (62, 63, 65, 64), (0, 64, 2), (1, 3, 65), (64, 65, 3, 2)])
me_cylinder_009.use_remesh_fix_poles = True
me_cylinder_009.use_remesh_preserve_attributes = False
me_cylinder_009.use_mirror_vertex_groups = False
me_cylinder_009.update()
me_cylinder_008 = bpy.data.meshes.new('Cylinder.008')
me_cylinder_008.from_pydata([(0.0, 0.0, -0.5), (0.0, 0.0, 0.5), (0.0, 0.25, -0.5), (0.0, 0.25, 0.5), (0.04877, 0.2452, -0.5), (0.04877, 0.2452, 0.5), (0.09567, 0.231, -0.5), (0.09567, 0.231, 0.5), (0.1389, 0.2079, -0.5), (0.1389, 0.2079, 0.5), (0.1768, 0.1768, -0.5), (0.1768, 0.1768, 0.5), (0.2079, 0.1389, -0.5), (0.2079, 0.1389, 0.5), (0.231, 0.09567, -0.5), (0.231, 0.09567, 0.5), (0.2452, 0.04877, -0.5), (0.2452, 0.04877, 0.5), (0.25, 1.887e-08, -0.5), (0.25, 1.887e-08, 0.5), (0.2452, -0.04877, -0.5), (0.2452, -0.04877, 0.5), (0.231, -0.09567, -0.5), (0.231, -0.09567, 0.5), (0.2079, -0.1389, -0.5), (0.2079, -0.1389, 0.5), (0.1768, -0.1768, -0.5), (0.1768, -0.1768, 0.5), (0.1389, -0.2079, -0.5), (0.1389, -0.2079, 0.5), (0.09567, -0.231, -0.5), (0.09567, -0.231, 0.5), (0.04877, -0.2452, -0.5), (0.04877, -0.2452, 0.5), (-8.146e-08, -0.25, -0.5), (-8.146e-08, -0.25, 0.5), (-0.04877, -0.2452, -0.5), (-0.04877, -0.2452, 0.5), (-0.09567, -0.231, -0.5), (-0.09567, -0.231, 0.5), (-0.1389, -0.2079, -0.5), (-0.1389, -0.2079, 0.5), (-0.1768, -0.1768, -0.5), (-0.1768, -0.1768, 0.5), (-0.2079, -0.1389, -0.5), (-0.2079, -0.1389, 0.5), (-0.231, -0.09567, -0.5), (-0.231, -0.09567, 0.5), (-0.2452, -0.04877, -0.5), (-0.2452, -0.04877, 0.5), (-0.25, 2.414e-07, -0.5), (-0.25, 2.414e-07, 0.5), (-0.2452, 0.04877, -0.5), (-0.2452, 0.04877, 0.5), (-0.231, 0.09567, -0.5), (-0.231, 0.09567, 0.5), (-0.2079, 0.1389, -0.5), (-0.2079, 0.1389, 0.5), (-0.1768, 0.1768, -0.5), (-0.1768, 0.1768, 0.5), (-0.1389, 0.2079, -0.5), (-0.1389, 0.2079, 0.5), (-0.09567, 0.231, -0.5), (-0.09567, 0.231, 0.5), (-0.04877, 0.2452, -0.5), (-0.04877, 0.2452, 0.5)], [], [(0, 2, 4), (1, 5, 3), (2, 3, 5, 4), (0, 4, 6), (1, 7, 5), (4, 5, 7, 6), (0, 6, 8), (1, 9, 7), (6, 7, 9, 8), (0, 8, 10), (1, 11, 9), (8, 9, 11, 10), (0, 10, 12), (1, 13, 11), (10, 11, 13, 12), (0, 12, 14), (1, 15, 13), (12, 13, 15, 14), (0, 14, 16), (1, 17, 15), (14, 15, 17, 16), (0, 16, 18), (1, 19, 17), (16, 17, 19, 18), (0, 18, 20), (1, 21, 19), (18, 19, 21, 20), (0, 20, 22), (1, 23, 21), (20, 21, 23, 22), (0, 22, 24), (1, 25, 23), (22, 23, 25, 24), (0, 24, 26), (1, 27, 25), (24, 25, 27, 26), (0, 26, 28), (1, 29, 27), (26, 27, 29, 28), (0, 28, 30), (1, 31, 29), (28, 29, 31, 30), (0, 30, 32), (1, 33, 31), (30, 31, 33, 32), (0, 32, 34), (1, 35, 33), (32, 33, 35, 34), (0, 34, 36), (1, 37, 35), (34, 35, 37, 36), (0, 36, 38), (1, 39, 37), (36, 37, 39, 38), (0, 38, 40), (1, 41, 39), (38, 39, 41, 40), (0, 40, 42), (1, 43, 41), (40, 41, 43, 42), (0, 42, 44), (1, 45, 43), (42, 43, 45, 44), (0, 44, 46), (1, 47, 45), (44, 45, 47, 46), (0, 46, 48), (1, 49, 47), (46, 47, 49, 48), (0, 48, 50), (1, 51, 49), (48, 49, 51, 50), (0, 50, 52), (1, 53, 51), (50, 51, 53, 52), (0, 52, 54), (1, 55, 53), (52, 53, 55, 54), (0, 54, 56), (1, 57, 55), (54, 55, 57, 56), (0, 56, 58), (1, 59, 57), (56, 57, 59, 58), (0, 58, 60), (1, 61, 59), (58, 59, 61, 60), (0, 60, 62), (1, 63, 61), (60, 61, 63, 62), (0, 62, 64), (1, 65, 63), (62, 63, 65, 64), (0, 64, 2), (1, 3, 65), (64, 65, 3, 2)])
me_cylinder_008.use_remesh_fix_poles = True
me_cylinder_008.use_remesh_preserve_attributes = False
me_cylinder_008.use_mirror_vertex_groups = False
me_cylinder_008.update()
me_cube_001 = bpy.data.meshes.new('Cube.001')
me_cube_001.from_pydata([(-0.5, -0.5, -0.5), (-0.5, -0.5, 0.5), (-0.5, 0.5, -0.5), (-0.5, 0.5, 0.5), (0.5, -0.5, -0.5), (0.5, -0.5, 0.5), (0.5, 0.5, -0.5), (0.5, 0.5, 0.5)], [], [(0, 1, 3, 2), (2, 3, 7, 6), (6, 7, 5, 4), (4, 5, 1, 0), (2, 6, 4, 0), (7, 3, 1, 5)])
me_cube_001.use_remesh_fix_poles = True
me_cube_001.use_remesh_preserve_attributes = False
me_cube_001.use_mirror_vertex_groups = False
me_cube_001.update()

# ---- objects
ob_light = bpy.data.objects.new('Light', light_light)
ob_camera = bpy.data.objects.new('Camera', cam_camera)
ob_pendulum_arm = bpy.data.objects.new('Pendulum-Arm', me_cube)
ob_cylinder = bpy.data.objects.new('Cylinder', me_cylinder)
ob_cylinder_001 = bpy.data.objects.new('Cylinder.001', me_cylinder_001)
ob_pin = bpy.data.objects.new('Pin', me_cylinder_002)
ob_cylinder_003 = bpy.data.objects.new('Cylinder.003', me_cylinder_003)
ob_cylinder_004 = bpy.data.objects.new('Cylinder.004', me_cylinder_004)
ob_cylinder_005 = bpy.data.objects.new('Cylinder.005', me_cylinder_007)
ob_cylinder_002 = bpy.data.objects.new('Cylinder.002', me_cylinder_006)
ob_short_pin = bpy.data.objects.new('Short Pin', me_cylinder_005)
ob_cylinder_007 = bpy.data.objects.new('Cylinder.007', me_cylinder_009)
ob_cylinder_006 = bpy.data.objects.new('Cylinder.006', me_cylinder_008)
ob_pendulum_arm_001 = bpy.data.objects.new('Pendulum-Arm.001', me_cube_001)

# ---- transforms, parenting, visibility, modifiers, constraints
ob_light.location = (4.076, 1.005, 5.904)
ob_light.rotation_euler = (0.6503, 0.05522, 1.866)
ob_light.lock_rotations_4d = False
ob_light.empty_display_type = 'ARROWS'
ob_light.color = (0.0, 0.0, 0.0, 0.0)
ob_light.lineart.crease_threshold = 0.0
ob_camera.location = (7.359, -6.926, 4.958)
ob_camera.rotation_euler = (1.109, 0.0, 0.8149)
ob_camera.lock_rotations_4d = False
ob_camera.empty_display_type = 'ARROWS'
ob_camera.color = (0.0, 0.0, 0.0, 0.0)
ob_camera.display_type = 'WIRE'
ob_camera.lineart.crease_threshold = 0.0
ob_pendulum_arm.location = (0.0, 0.1275, 0.0)
ob_pendulum_arm.rotation_euler = (0.0, -0.0, 1.571)
ob_pendulum_arm.scale = (0.25, 1.0, 5.0)
ob_pendulum_arm.lineart.crease_threshold = 0.0
_m = ob_pendulum_arm.modifiers.new('Boolean', 'BOOLEAN')
_m.object = ob_cylinder
_m.solver = 'FAST'
_m = ob_pendulum_arm.modifiers.new('Boolean.001', 'BOOLEAN')
_m.object = ob_cylinder_001
_m.solver = 'FAST'
_m = ob_pendulum_arm.modifiers.new('Triangulate', 'TRIANGULATE')
ob_cylinder.location = (0.0, 0.0, 2.0)
ob_cylinder.rotation_euler = (-1.571, 1.571, 0.0)
ob_cylinder.lineart.crease_threshold = 0.0
ob_cylinder_001.location = (0.0, 0.0, -2.0)
ob_cylinder_001.rotation_euler = (-1.571, 1.571, 0.0)
ob_cylinder_001.lineart.crease_threshold = 0.0
ob_pin.location = (0.0, 0.0, 0.0)
ob_pin.rotation_euler = (-1.571, 1.571, 0.0)
ob_pin.scale = (1.021, 1.021, 0.75)
ob_pin.lineart.crease_threshold = 0.0
_m = ob_pin.modifiers.new('Boolean', 'BOOLEAN')
_m.object = ob_cylinder_003
_m.operation = 'UNION'
_m.solver = 'FAST'
_m = ob_pin.modifiers.new('Boolean.001', 'BOOLEAN')
_m.object = ob_cylinder_004
_m.operation = 'UNION'
_m.solver = 'FAST'
_m = ob_pin.modifiers.new('Triangulate', 'TRIANGULATE')
ob_cylinder_003.location = (-2.98e-08, 0.32, 0.0)
ob_cylinder_003.rotation_euler = (-1.571, 1.571, 0.0)
ob_cylinder_003.scale = (1.25, 1.25, 0.125)
ob_cylinder_003.lineart.crease_threshold = 0.0
ob_cylinder_004.location = (2.98e-08, -0.32, 0.0)
ob_cylinder_004.rotation_euler = (-1.571, 1.571, 0.0)
ob_cylinder_004.scale = (1.25, 1.25, 0.125)
ob_cylinder_004.lineart.crease_threshold = 0.0
ob_cylinder_005.location = (-2.98e-08, 0.19, 0.0)
ob_cylinder_005.rotation_euler = (-1.571, 1.571, 0.0)
ob_cylinder_005.scale = (1.25, 1.25, 0.125)
ob_cylinder_005.lineart.crease_threshold = 0.0
ob_cylinder_002.location = (2.98e-08, -0.19, 0.0)
ob_cylinder_002.rotation_euler = (-1.571, 1.571, 0.0)
ob_cylinder_002.scale = (1.25, 1.25, 0.125)
ob_cylinder_002.lineart.crease_threshold = 0.0
ob_short_pin.location = (0.0, 0.0, 0.0)
ob_short_pin.rotation_euler = (-1.571, 1.571, 0.0)
ob_short_pin.scale = (1.021, 1.021, 0.33)
ob_short_pin.lineart.crease_threshold = 0.0
_m = ob_short_pin.modifiers.new('Boolean', 'BOOLEAN')
_m.object = ob_cylinder_005
_m.operation = 'UNION'
_m.solver = 'FAST'
_m = ob_short_pin.modifiers.new('Boolean.001', 'BOOLEAN')
_m.object = ob_cylinder_002
_m.operation = 'UNION'
_m.solver = 'FAST'
_m = ob_short_pin.modifiers.new('Triangulate', 'TRIANGULATE')
ob_cylinder_007.location = (0.0, -0.254, 2.0)
ob_cylinder_007.rotation_euler = (-1.571, 1.571, 0.0)
ob_cylinder_007.lineart.crease_threshold = 0.0
ob_cylinder_006.location = (0.0, -0.254, -2.0)
ob_cylinder_006.rotation_euler = (-1.571, 1.571, 0.0)
ob_cylinder_006.lineart.crease_threshold = 0.0
ob_pendulum_arm_001.location = (0.0, -0.1275, 0.0)
ob_pendulum_arm_001.rotation_euler = (0.0, -0.0, 1.571)
ob_pendulum_arm_001.scale = (0.25, 1.0, 5.0)
ob_pendulum_arm_001.lineart.crease_threshold = 0.0
_m = ob_pendulum_arm_001.modifiers.new('Boolean', 'BOOLEAN')
_m.object = ob_cylinder_007
_m.solver = 'FAST'
_m = ob_pendulum_arm_001.modifiers.new('Boolean.001', 'BOOLEAN')
_m.object = ob_cylinder_006
_m.solver = 'FAST'
_m = ob_pendulum_arm_001.modifiers.new('Triangulate', 'TRIANGULATE')

# ---- collection membership
col_collection.objects.link(ob_light)
col_collection.objects.link(ob_camera)
col_collection.objects.link(ob_pendulum_arm)
col_collection.objects.link(ob_cylinder)
col_collection.objects.link(ob_cylinder_001)
col_collection.objects.link(ob_pin)
col_collection.objects.link(ob_cylinder_003)
col_collection.objects.link(ob_cylinder_004)
col_collection.objects.link(ob_cylinder_005)
col_collection.objects.link(ob_cylinder_002)
col_collection.objects.link(ob_short_pin)
col_collection.objects.link(ob_cylinder_007)
col_collection.objects.link(ob_cylinder_006)
col_collection.objects.link(ob_pendulum_arm_001)

# ---- scene / render settings (as saved in the file)
scene.camera = ob_camera
scene.frame_start = 1; scene.frame_end = 250; scene.frame_set(1)
scene.render.engine = 'CYCLES'
scene.render.image_settings.file_format = 'FFMPEG'
scene.render.image_settings.color_mode = 'RGB'
scene.render.film_transparent = True
scene.cycles.use_denoising = False
scene.cycles.samples = 128
scene.cycles.sampling_pattern = 'TABULATED_SOBOL'
scene.cycles.use_adaptive_sampling = False
scene.cycles.use_light_tree = False
scene.view_settings.look = 'High Contrast'
scene.view_settings.view_transform = 'Filmic'
bpy.context.view_layer.update()
